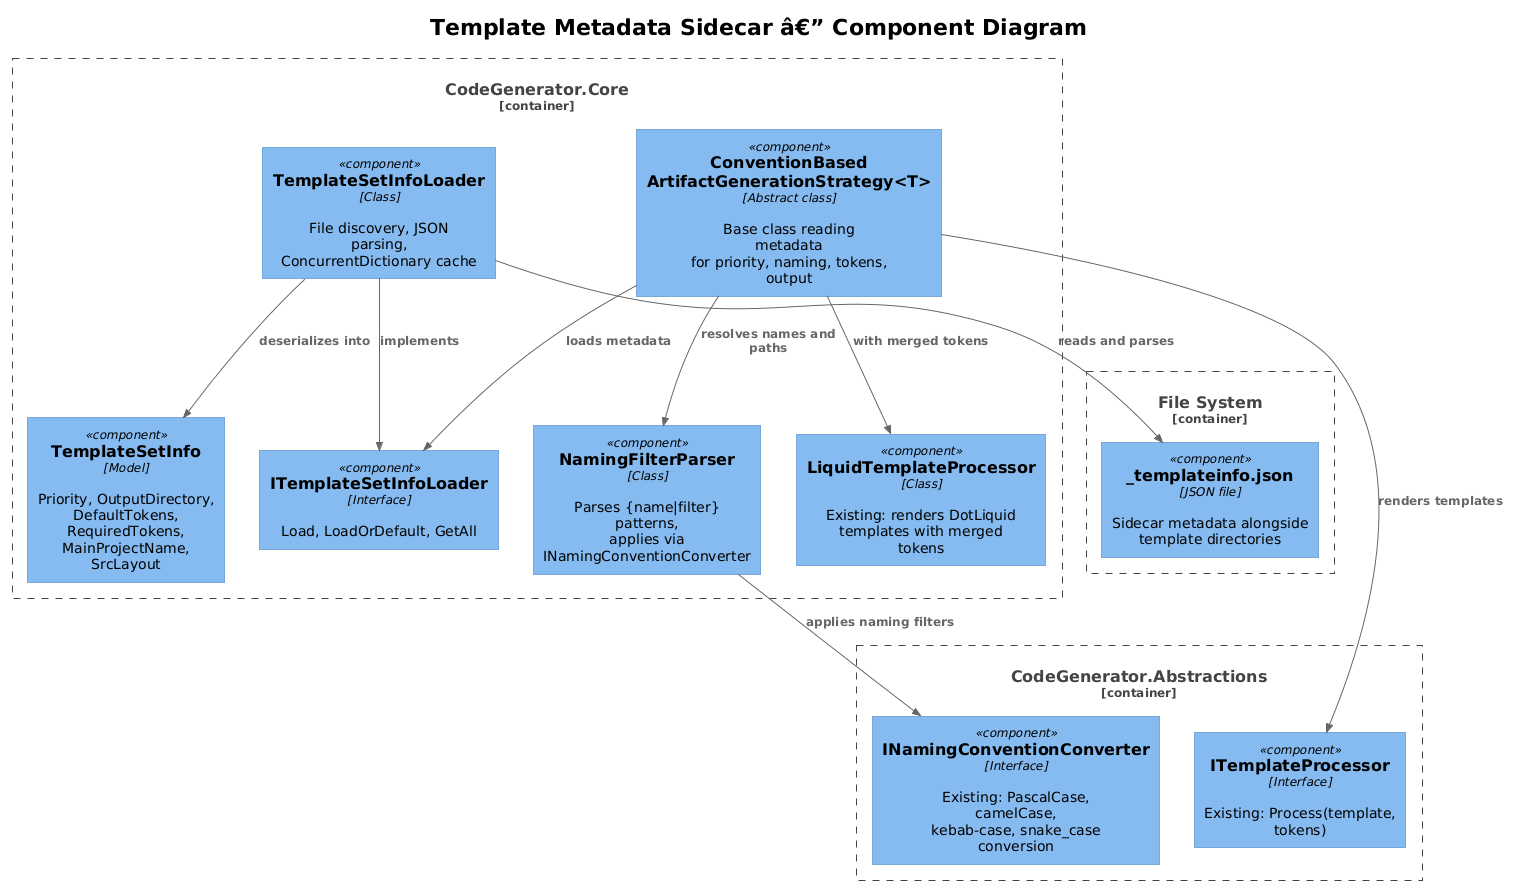

The diagram above was rendered by PlantUML. Its source (embedded in the PNG):
@startuml
!theme plain
!include <C4/C4_Component>

title Template Metadata Sidecar â€” Component Diagram

Container_Boundary(core, "CodeGenerator.Core") {
    Component(info, "TemplateSetInfo", "Model", "Priority, OutputDirectory,\nDefaultTokens, RequiredTokens,\nMainProjectName, SrcLayout")
    Component(iLoader, "ITemplateSetInfoLoader", "Interface", "Load, LoadOrDefault, GetAll")
    Component(loader, "TemplateSetInfoLoader", "Class", "File discovery, JSON parsing,\nConcurrentDictionary cache")
    Component(parser, "NamingFilterParser", "Class", "Parses {name|filter} patterns,\napplies via INamingConventionConverter")
    Component(convStrat, "ConventionBased\nArtifactGenerationStrategy<T>", "Abstract class", "Base class reading metadata\nfor priority, naming, tokens, output")
    Component(templateProc, "LiquidTemplateProcessor", "Class", "Existing: renders DotLiquid\ntemplates with merged tokens")
}

Container_Boundary(abstractions, "CodeGenerator.Abstractions") {
    Component(naming, "INamingConventionConverter", "Interface", "Existing: PascalCase, camelCase,\nkebab-case, snake_case conversion")
    Component(iTemplate, "ITemplateProcessor", "Interface", "Existing: Process(template, tokens)")
}

Container_Boundary(fs, "File System") {
    Component(sidecar, "_templateinfo.json", "JSON file", "Sidecar metadata alongside\ntemplate directories")
}

Rel(loader, iLoader, "implements")
Rel(loader, sidecar, "reads and parses")
Rel(loader, info, "deserializes into")
Rel(parser, naming, "applies naming filters")
Rel(convStrat, iLoader, "loads metadata")
Rel(convStrat, parser, "resolves names and paths")
Rel(convStrat, iTemplate, "renders templates")
Rel(convStrat, templateProc, "with merged tokens")
@enduml